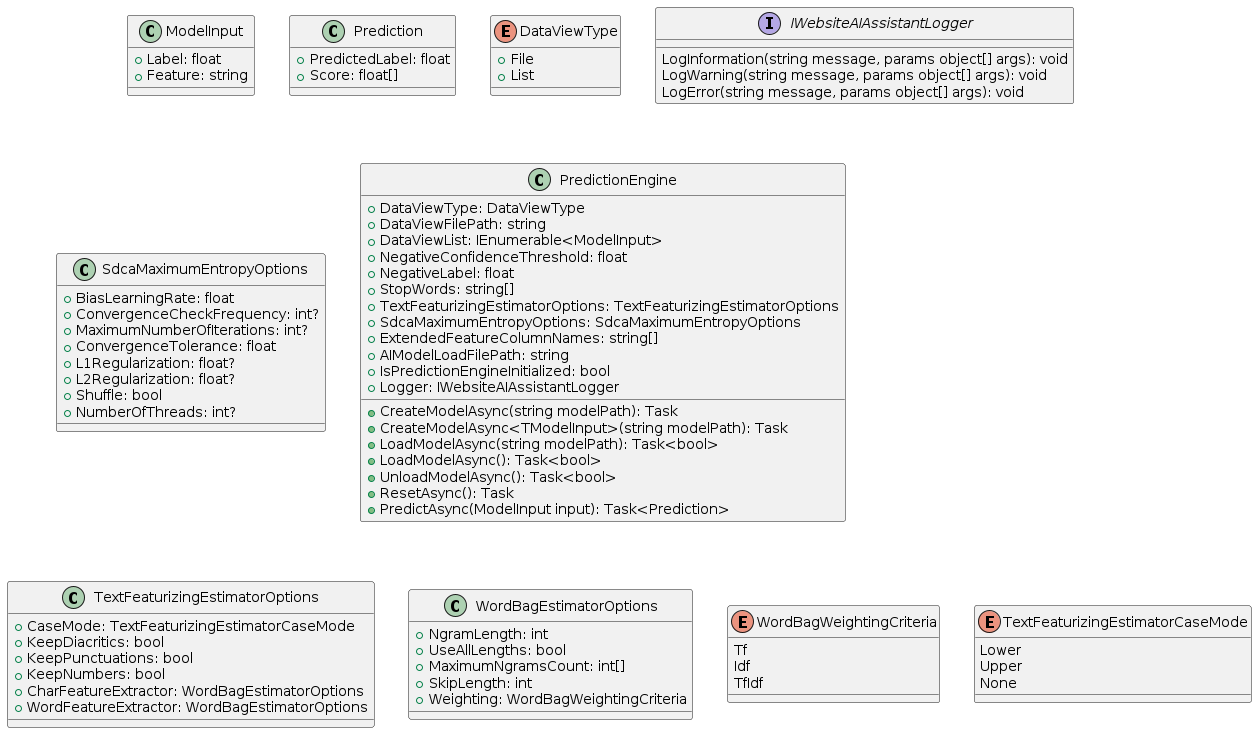

The diagram above was rendered by PlantUML. Its source (embedded in the PNG):
@startuml
class ModelInput
{
  + Label: float
  + Feature: string
}
class Prediction
{
  + PredictedLabel: float
  + Score: float[]
}
enum DataViewType
{
  + File
  + List
}
interface IWebsiteAIAssistantLogger
{
  LogInformation(string message, params object[] args): void
  LogWarning(string message, params object[] args): void
  LogError(string message, params object[] args): void
}

class TextFeaturizingEstimatorOptions
{
  + CaseMode: TextFeaturizingEstimatorCaseMode
  + KeepDiacritics: bool
  + KeepPunctuations: bool
  + KeepNumbers: bool
  + CharFeatureExtractor: WordBagEstimatorOptions
  + WordFeatureExtractor: WordBagEstimatorOptions
}

class WordBagEstimatorOptions
{
  + NgramLength: int
  + UseAllLengths: bool
  + MaximumNgramsCount: int[]
  + SkipLength: int
  + Weighting: WordBagWeightingCriteria
}

enum WordBagWeightingCriteria
{
  Tf
  Idf
  TfIdf
}

enum TextFeaturizingEstimatorCaseMode
{
  Lower
  Upper
  None
}

class SdcaMaximumEntropyOptions
{
  + BiasLearningRate: float
  + ConvergenceCheckFrequency: int?
  + MaximumNumberOfIterations: int?
  + ConvergenceTolerance: float
  + L1Regularization: float?
  + L2Regularization: float?
  + Shuffle: bool
  + NumberOfThreads: int?
}

class PredictionEngine
{
  + DataViewType: DataViewType
  + DataViewFilePath: string
  + DataViewList: IEnumerable<ModelInput>
  + NegativeConfidenceThreshold: float
  + NegativeLabel: float
  + StopWords: string[]
  + TextFeaturizingEstimatorOptions: TextFeaturizingEstimatorOptions
  + SdcaMaximumEntropyOptions: SdcaMaximumEntropyOptions
  + ExtendedFeatureColumnNames: string[]
  + AIModelLoadFilePath: string
  + IsPredictionEngineInitialized: bool
  + Logger: IWebsiteAIAssistantLogger
  + CreateModelAsync(string modelPath): Task
  + CreateModelAsync<TModelInput>(string modelPath): Task
  + LoadModelAsync(string modelPath): Task<bool>
  + LoadModelAsync(): Task<bool>
  + UnloadModelAsync(): Task<bool>
  + ResetAsync(): Task
  + PredictAsync(ModelInput input): Task<Prediction>
}

ModelInput -right[hidden]-> Prediction
Prediction -right[hidden]-> DataViewType
DataViewType -right[hidden]-> IWebsiteAIAssistantLogger
ModelInput -down[hidden]-> SdcaMaximumEntropyOptions
SdcaMaximumEntropyOptions -right[hidden]-> PredictionEngine
SdcaMaximumEntropyOptions -down[hidden]-> TextFeaturizingEstimatorOptions
TextFeaturizingEstimatorOptions -right[hidden]-> WordBagEstimatorOptions
WordBagEstimatorOptions -right[hidden]-> WordBagWeightingCriteria
WordBagWeightingCriteria -right[hidden]-> TextFeaturizingEstimatorCaseMode
@enduml